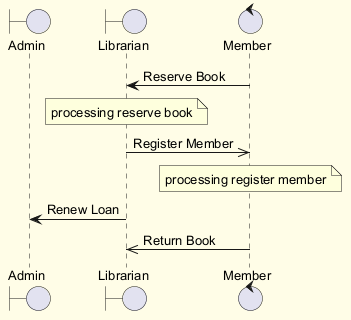

The diagram above was rendered by PlantUML. Its source (embedded in the PNG):
@startuml
skinparam backgroundColor #FFFDE7
skinparam classBackgroundColor #FFF9C4
skinparam classBorderColor #F57F17
skinparam defaultFontSize 13
boundary "Admin" as A
boundary "Librarian" as L
control "Member" as M
M -> L : Reserve Book
note over L : processing reserve book
L ->> M : Register Member
note over M : processing register member
L -> A : Renew Loan
M ->> L : Return Book
@enduml